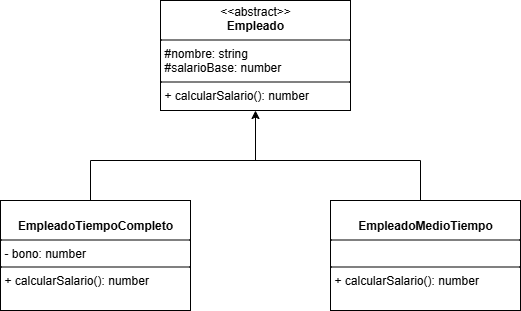

The diagram above was exported from draw.io. Its source (the exported page's mxGraphModel, read from the mxfile embedded in the PNG):
<mxGraphModel dx="786" dy="417" grid="1" gridSize="10" guides="1" tooltips="1" connect="1" arrows="1" fold="1" page="1" pageScale="1" pageWidth="827" pageHeight="1169" math="0" shadow="0">
  <root>
    <mxCell id="0" />
    <mxCell id="1" parent="0" />
    <mxCell id="YJlj5PnP6NpAeSsxe5Mq-3" value="&lt;p style=&quot;margin:0px;margin-top:4px;text-align:center;&quot;&gt;&amp;lt;&amp;lt;abstract&amp;gt;&amp;gt;&lt;br&gt;&lt;b&gt;Empleado&lt;/b&gt;&lt;/p&gt;&lt;hr size=&quot;1&quot; style=&quot;border-style:solid;&quot;&gt;&lt;p style=&quot;margin:0px;margin-left:4px;&quot;&gt;#nombre: string&lt;br&gt;#salarioBase: number&lt;/p&gt;&lt;hr size=&quot;1&quot; style=&quot;border-style:solid;&quot;&gt;&lt;p style=&quot;margin:0px;margin-left:4px;&quot;&gt;+ calcularSalario(): number&lt;br&gt;&lt;br&gt;&lt;/p&gt;" style="verticalAlign=top;align=left;overflow=fill;html=1;whiteSpace=wrap;" parent="1" vertex="1">
      <mxGeometry x="250" y="30" width="190" height="110" as="geometry" />
    </mxCell>
    <mxCell id="YJlj5PnP6NpAeSsxe5Mq-4" value="&lt;p style=&quot;margin:0px;margin-top:4px;text-align:center;&quot;&gt;&lt;br&gt;&lt;b&gt;EmpleadoMedioTiempo&lt;/b&gt;&lt;/p&gt;&lt;hr size=&quot;1&quot; style=&quot;border-style:solid;&quot;&gt;&lt;p style=&quot;margin:0px;margin-left:4px;&quot;&gt;&lt;br&gt;&lt;/p&gt;&lt;hr size=&quot;1&quot; style=&quot;border-style:solid;&quot;&gt;&lt;p style=&quot;margin:0px;margin-left:4px;&quot;&gt;+ calcularSalario(): number&lt;br&gt;&lt;br&gt;&lt;/p&gt;" style="verticalAlign=top;align=left;overflow=fill;html=1;whiteSpace=wrap;" parent="1" vertex="1">
      <mxGeometry x="420" y="230" width="190" height="110" as="geometry" />
    </mxCell>
    <mxCell id="YJlj5PnP6NpAeSsxe5Mq-5" value="&lt;p style=&quot;margin:0px;margin-top:4px;text-align:center;&quot;&gt;&lt;br&gt;&lt;b&gt;EmpleadoTiempoCompleto&lt;/b&gt;&lt;/p&gt;&lt;hr size=&quot;1&quot; style=&quot;border-style:solid;&quot;&gt;&lt;p style=&quot;margin:0px;margin-left:4px;&quot;&gt;- bono: number&lt;/p&gt;&lt;hr size=&quot;1&quot; style=&quot;border-style:solid;&quot;&gt;&lt;p style=&quot;margin:0px;margin-left:4px;&quot;&gt;+ calcularSalario(): number&lt;br&gt;&lt;br&gt;&lt;/p&gt;" style="verticalAlign=top;align=left;overflow=fill;html=1;whiteSpace=wrap;" parent="1" vertex="1">
      <mxGeometry x="90" y="230" width="190" height="110" as="geometry" />
    </mxCell>
    <mxCell id="YJlj5PnP6NpAeSsxe5Mq-6" value="" style="endArrow=classic;html=1;rounded=0;entryX=0.5;entryY=1;entryDx=0;entryDy=0;" parent="1" target="YJlj5PnP6NpAeSsxe5Mq-3" edge="1">
      <mxGeometry width="50" height="50" relative="1" as="geometry">
        <mxPoint x="345" y="190" as="sourcePoint" />
        <mxPoint x="390" y="80" as="targetPoint" />
      </mxGeometry>
    </mxCell>
    <mxCell id="YJlj5PnP6NpAeSsxe5Mq-7" value="" style="endArrow=none;html=1;rounded=0;" parent="1" edge="1">
      <mxGeometry width="50" height="50" relative="1" as="geometry">
        <mxPoint x="340" y="190" as="sourcePoint" />
        <mxPoint x="510" y="190" as="targetPoint" />
      </mxGeometry>
    </mxCell>
    <mxCell id="YJlj5PnP6NpAeSsxe5Mq-8" value="" style="endArrow=none;html=1;rounded=0;" parent="1" edge="1">
      <mxGeometry width="50" height="50" relative="1" as="geometry">
        <mxPoint x="180" y="190" as="sourcePoint" />
        <mxPoint x="350" y="190" as="targetPoint" />
      </mxGeometry>
    </mxCell>
    <mxCell id="YJlj5PnP6NpAeSsxe5Mq-9" value="" style="endArrow=none;html=1;rounded=0;" parent="1" edge="1">
      <mxGeometry width="50" height="50" relative="1" as="geometry">
        <mxPoint x="180" y="230" as="sourcePoint" />
        <mxPoint x="180" y="190" as="targetPoint" />
      </mxGeometry>
    </mxCell>
    <mxCell id="YJlj5PnP6NpAeSsxe5Mq-11" value="" style="endArrow=none;html=1;rounded=0;" parent="1" edge="1">
      <mxGeometry width="50" height="50" relative="1" as="geometry">
        <mxPoint x="510" y="230" as="sourcePoint" />
        <mxPoint x="510" y="190" as="targetPoint" />
      </mxGeometry>
    </mxCell>
  </root>
</mxGraphModel>